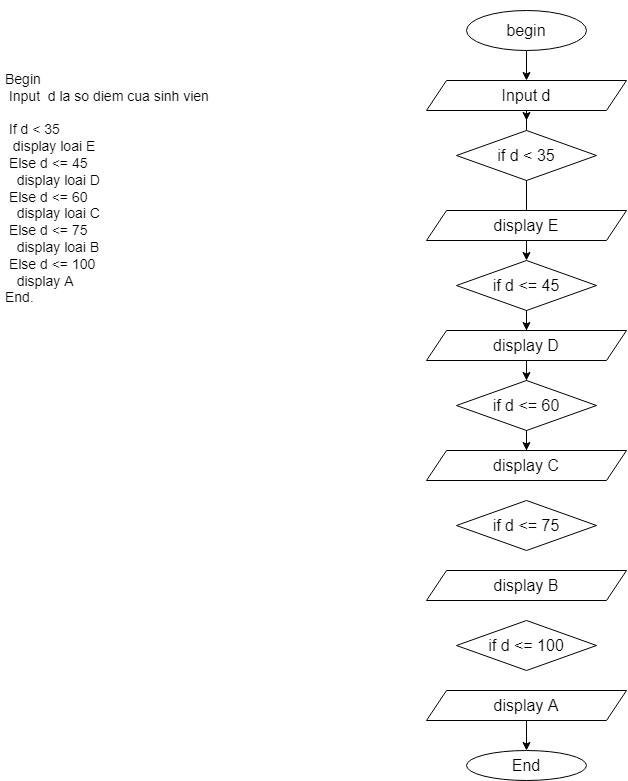

The diagram above was exported from draw.io. Its source (the exported page's mxGraphModel, read from the mxfile embedded in the PNG):
<mxGraphModel dx="1730" dy="952" grid="1" gridSize="10" guides="1" tooltips="1" connect="1" arrows="1" fold="1" page="1" pageScale="1" pageWidth="827" pageHeight="1169" math="0" shadow="0">
  <root>
    <mxCell id="0" />
    <mxCell id="1" parent="0" />
    <mxCell id="t4HOc1-bMYZ-dkeUWs0f-3" value="&lt;h1&gt;&lt;br&gt;&lt;/h1&gt;&lt;div&gt;Begin&lt;/div&gt;&lt;div&gt;&amp;nbsp;Input&amp;nbsp; d la so diem cua sinh vien&lt;/div&gt;&lt;div&gt;&amp;nbsp; &amp;nbsp; &amp;nbsp; &amp;nbsp; &amp;nbsp; &amp;nbsp;&lt;/div&gt;&lt;div&gt;&lt;span style=&quot;background-color: initial;&quot;&gt;&amp;nbsp;If d &amp;lt; 35&lt;/span&gt;&lt;/div&gt;&lt;div&gt;&lt;span style=&quot;background-color: initial;&quot;&gt;&amp;nbsp; display loai E&lt;/span&gt;&lt;/div&gt;&lt;div&gt;&lt;span style=&quot;background-color: initial;&quot;&gt;&amp;nbsp;Else d &amp;lt;= 45&amp;nbsp;&lt;/span&gt;&lt;/div&gt;&lt;div&gt;&lt;span style=&quot;background-color: initial;&quot;&gt;&amp;nbsp; &amp;nbsp;display loai D&lt;/span&gt;&lt;/div&gt;&lt;div&gt;&lt;span style=&quot;background-color: initial;&quot;&gt;&amp;nbsp;Else d &amp;lt;= 60&lt;/span&gt;&lt;/div&gt;&lt;div&gt;&lt;span style=&quot;background-color: initial;&quot;&gt;&amp;nbsp; &amp;nbsp;display loai C&lt;/span&gt;&lt;/div&gt;&lt;div&gt;&lt;span style=&quot;background-color: initial;&quot;&gt;&amp;nbsp;Else d &amp;lt;= 75&lt;/span&gt;&lt;/div&gt;&lt;div&gt;&lt;span style=&quot;background-color: initial;&quot;&gt;&amp;nbsp; &amp;nbsp;display loai B&lt;/span&gt;&lt;/div&gt;&lt;div&gt;&lt;span style=&quot;background-color: initial;&quot;&gt;&amp;nbsp;Else d &amp;lt;= 100&lt;/span&gt;&lt;/div&gt;&lt;div&gt;&lt;span style=&quot;background-color: initial;&quot;&gt;&amp;nbsp; &amp;nbsp;display A&lt;/span&gt;&lt;/div&gt;&lt;div&gt;&lt;span style=&quot;background-color: initial;&quot;&gt;End.&lt;/span&gt;&lt;/div&gt;&lt;div&gt;&lt;span style=&quot;background-color: initial;&quot;&gt;&amp;nbsp; &amp;nbsp; &amp;nbsp; &amp;nbsp; &amp;nbsp;&lt;/span&gt;&lt;/div&gt;&lt;div&gt;&amp;nbsp;&amp;nbsp;&lt;/div&gt;" style="text;html=1;strokeColor=none;fillColor=none;spacing=5;spacingTop=-20;whiteSpace=wrap;overflow=hidden;rounded=0;fontSize=14;" vertex="1" parent="1">
      <mxGeometry x="74" y="70" width="340" height="480" as="geometry" />
    </mxCell>
    <mxCell id="3kBScFDe3Q2CO_5nGzvF-2" style="edgeStyle=orthogonalEdgeStyle;rounded=0;orthogonalLoop=1;jettySize=auto;html=1;fontSize=16;" edge="1" parent="1" source="3kBScFDe3Q2CO_5nGzvF-1" target="3kBScFDe3Q2CO_5nGzvF-3">
      <mxGeometry relative="1" as="geometry">
        <mxPoint x="600" y="150" as="targetPoint" />
      </mxGeometry>
    </mxCell>
    <mxCell id="3kBScFDe3Q2CO_5nGzvF-1" value="begin" style="ellipse;whiteSpace=wrap;html=1;fontSize=16;" vertex="1" parent="1">
      <mxGeometry x="540" y="70" width="120" height="40" as="geometry" />
    </mxCell>
    <mxCell id="3kBScFDe3Q2CO_5nGzvF-4" style="edgeStyle=orthogonalEdgeStyle;rounded=0;orthogonalLoop=1;jettySize=auto;html=1;fontSize=16;" edge="1" parent="1" source="3kBScFDe3Q2CO_5nGzvF-3">
      <mxGeometry relative="1" as="geometry">
        <mxPoint x="600" y="180" as="targetPoint" />
      </mxGeometry>
    </mxCell>
    <mxCell id="3kBScFDe3Q2CO_5nGzvF-3" value="Input d" style="shape=parallelogram;perimeter=parallelogramPerimeter;whiteSpace=wrap;html=1;fixedSize=1;fontSize=16;" vertex="1" parent="1">
      <mxGeometry x="500" y="140" width="200" height="30" as="geometry" />
    </mxCell>
    <mxCell id="nC2ZQ_ye7_zN7d7352RP-4" value="" style="edgeStyle=orthogonalEdgeStyle;rounded=0;orthogonalLoop=1;jettySize=auto;html=1;fontSize=16;" edge="1" parent="1" source="dkSEZDvjxp54G03jw6Fb-2">
      <mxGeometry relative="1" as="geometry">
        <mxPoint x="600" y="320" as="targetPoint" />
      </mxGeometry>
    </mxCell>
    <mxCell id="dkSEZDvjxp54G03jw6Fb-2" value="if d &amp;lt; 35" style="rhombus;whiteSpace=wrap;html=1;fontSize=16;" vertex="1" parent="1">
      <mxGeometry x="530" y="190" width="140" height="50" as="geometry" />
    </mxCell>
    <mxCell id="nC2ZQ_ye7_zN7d7352RP-5" value="display E" style="shape=parallelogram;perimeter=parallelogramPerimeter;whiteSpace=wrap;html=1;fixedSize=1;fontSize=16;" vertex="1" parent="1">
      <mxGeometry x="500" y="270" width="200" height="30" as="geometry" />
    </mxCell>
    <mxCell id="nC2ZQ_ye7_zN7d7352RP-8" style="edgeStyle=orthogonalEdgeStyle;rounded=0;orthogonalLoop=1;jettySize=auto;html=1;entryX=0.5;entryY=0;entryDx=0;entryDy=0;fontSize=16;" edge="1" parent="1" source="nC2ZQ_ye7_zN7d7352RP-6" target="nC2ZQ_ye7_zN7d7352RP-7">
      <mxGeometry relative="1" as="geometry" />
    </mxCell>
    <mxCell id="nC2ZQ_ye7_zN7d7352RP-6" value="if d &amp;lt;= 45" style="rhombus;whiteSpace=wrap;html=1;fontSize=16;" vertex="1" parent="1">
      <mxGeometry x="530" y="320" width="140" height="50" as="geometry" />
    </mxCell>
    <mxCell id="nC2ZQ_ye7_zN7d7352RP-11" style="edgeStyle=orthogonalEdgeStyle;rounded=0;orthogonalLoop=1;jettySize=auto;html=1;entryX=0.5;entryY=0;entryDx=0;entryDy=0;fontSize=16;" edge="1" parent="1" source="nC2ZQ_ye7_zN7d7352RP-7" target="nC2ZQ_ye7_zN7d7352RP-9">
      <mxGeometry relative="1" as="geometry" />
    </mxCell>
    <mxCell id="nC2ZQ_ye7_zN7d7352RP-7" value="display D" style="shape=parallelogram;perimeter=parallelogramPerimeter;whiteSpace=wrap;html=1;fixedSize=1;fontSize=16;" vertex="1" parent="1">
      <mxGeometry x="500" y="390" width="200" height="30" as="geometry" />
    </mxCell>
    <mxCell id="nC2ZQ_ye7_zN7d7352RP-12" style="edgeStyle=orthogonalEdgeStyle;rounded=0;orthogonalLoop=1;jettySize=auto;html=1;entryX=0.5;entryY=0;entryDx=0;entryDy=0;fontSize=16;" edge="1" parent="1" source="nC2ZQ_ye7_zN7d7352RP-9" target="nC2ZQ_ye7_zN7d7352RP-10">
      <mxGeometry relative="1" as="geometry" />
    </mxCell>
    <mxCell id="nC2ZQ_ye7_zN7d7352RP-9" value="if d &amp;lt;= 60" style="rhombus;whiteSpace=wrap;html=1;fontSize=16;" vertex="1" parent="1">
      <mxGeometry x="530" y="440" width="140" height="50" as="geometry" />
    </mxCell>
    <mxCell id="nC2ZQ_ye7_zN7d7352RP-10" value="display C" style="shape=parallelogram;perimeter=parallelogramPerimeter;whiteSpace=wrap;html=1;fixedSize=1;fontSize=16;" vertex="1" parent="1">
      <mxGeometry x="500" y="510" width="200" height="30" as="geometry" />
    </mxCell>
    <mxCell id="nC2ZQ_ye7_zN7d7352RP-13" value="if d &amp;lt;= 75" style="rhombus;whiteSpace=wrap;html=1;fontSize=16;" vertex="1" parent="1">
      <mxGeometry x="530" y="560" width="140" height="50" as="geometry" />
    </mxCell>
    <mxCell id="nC2ZQ_ye7_zN7d7352RP-14" value="display B" style="shape=parallelogram;perimeter=parallelogramPerimeter;whiteSpace=wrap;html=1;fixedSize=1;fontSize=16;" vertex="1" parent="1">
      <mxGeometry x="500" y="630" width="200" height="30" as="geometry" />
    </mxCell>
    <mxCell id="nC2ZQ_ye7_zN7d7352RP-15" value="if d &amp;lt;= 100" style="rhombus;whiteSpace=wrap;html=1;fontSize=16;" vertex="1" parent="1">
      <mxGeometry x="530" y="680" width="140" height="50" as="geometry" />
    </mxCell>
    <mxCell id="nC2ZQ_ye7_zN7d7352RP-18" value="" style="edgeStyle=orthogonalEdgeStyle;rounded=0;orthogonalLoop=1;jettySize=auto;html=1;fontSize=16;" edge="1" parent="1" source="nC2ZQ_ye7_zN7d7352RP-16" target="nC2ZQ_ye7_zN7d7352RP-17">
      <mxGeometry relative="1" as="geometry" />
    </mxCell>
    <mxCell id="nC2ZQ_ye7_zN7d7352RP-16" value="display A" style="shape=parallelogram;perimeter=parallelogramPerimeter;whiteSpace=wrap;html=1;fixedSize=1;fontSize=16;" vertex="1" parent="1">
      <mxGeometry x="500" y="750" width="200" height="30" as="geometry" />
    </mxCell>
    <mxCell id="nC2ZQ_ye7_zN7d7352RP-17" value="End" style="ellipse;whiteSpace=wrap;html=1;fontSize=16;" vertex="1" parent="1">
      <mxGeometry x="540" y="810" width="120" height="30" as="geometry" />
    </mxCell>
  </root>
</mxGraphModel>